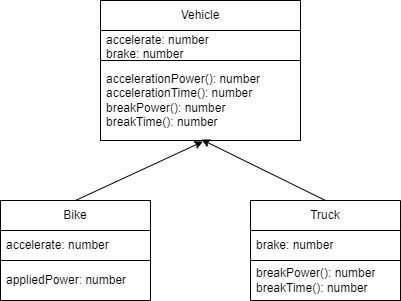

The diagram above was exported from draw.io. Its source (the exported page's mxGraphModel, read from the mxfile embedded in the PNG):
<mxGraphModel dx="1145" dy="307" grid="1" gridSize="10" guides="1" tooltips="1" connect="1" arrows="1" fold="1" page="1" pageScale="1" pageWidth="827" pageHeight="1169" math="0" shadow="0">
  <root>
    <mxCell id="0" />
    <mxCell id="1" parent="0" />
    <mxCell id="2" value="Vehicle" style="swimlane;fontStyle=0;childLayout=stackLayout;horizontal=1;startSize=30;horizontalStack=0;resizeParent=1;resizeParentMax=0;resizeLast=0;collapsible=1;marginBottom=0;whiteSpace=wrap;html=1;strokeColor=#000000;" vertex="1" parent="1">
      <mxGeometry x="20" y="30" width="200" height="140" as="geometry" />
    </mxCell>
    <mxCell id="3" value="accelerate: number&lt;br&gt;brake: number" style="text;strokeColor=none;fillColor=none;align=left;verticalAlign=middle;spacingLeft=4;spacingRight=4;overflow=hidden;points=[[0,0.5],[1,0.5]];portConstraint=eastwest;rotatable=0;whiteSpace=wrap;html=1;" vertex="1" parent="2">
      <mxGeometry y="30" width="200" height="30" as="geometry" />
    </mxCell>
    <mxCell id="4" value="accelerationPower(): number&lt;br&gt;accelerationTime(): number&lt;br&gt;breakPower(): number&lt;br&gt;breakTime(): number" style="text;strokeColor=#000000;fillColor=none;align=left;verticalAlign=middle;spacingLeft=4;spacingRight=4;overflow=hidden;points=[[0,0.5],[1,0.5]];portConstraint=eastwest;rotatable=0;whiteSpace=wrap;html=1;" vertex="1" parent="2">
      <mxGeometry y="60" width="200" height="80" as="geometry" />
    </mxCell>
    <mxCell id="17" style="edgeStyle=none;html=1;exitX=0.5;exitY=0;exitDx=0;exitDy=0;entryX=0.505;entryY=0.988;entryDx=0;entryDy=0;entryPerimeter=0;" edge="1" parent="1" source="10" target="4">
      <mxGeometry relative="1" as="geometry" />
    </mxCell>
    <mxCell id="10" value="Truck" style="swimlane;fontStyle=0;childLayout=stackLayout;horizontal=1;startSize=30;horizontalStack=0;resizeParent=1;resizeParentMax=0;resizeLast=0;collapsible=1;marginBottom=0;whiteSpace=wrap;html=1;strokeColor=#000000;" vertex="1" parent="1">
      <mxGeometry x="170" y="230" width="150" height="100" as="geometry" />
    </mxCell>
    <mxCell id="11" value="brake: number" style="text;strokeColor=none;fillColor=none;align=left;verticalAlign=middle;spacingLeft=4;spacingRight=4;overflow=hidden;points=[[0,0.5],[1,0.5]];portConstraint=eastwest;rotatable=0;whiteSpace=wrap;html=1;" vertex="1" parent="10">
      <mxGeometry y="30" width="150" height="30" as="geometry" />
    </mxCell>
    <mxCell id="12" value="breakPower(): number&lt;br&gt;breakTime(): number" style="text;strokeColor=#000000;fillColor=none;align=left;verticalAlign=middle;spacingLeft=4;spacingRight=4;overflow=hidden;points=[[0,0.5],[1,0.5]];portConstraint=eastwest;rotatable=0;whiteSpace=wrap;html=1;" vertex="1" parent="10">
      <mxGeometry y="60" width="150" height="40" as="geometry" />
    </mxCell>
    <mxCell id="16" style="edgeStyle=none;html=1;exitX=0.5;exitY=0;exitDx=0;exitDy=0;entryX=0.512;entryY=1.013;entryDx=0;entryDy=0;entryPerimeter=0;" edge="1" parent="1" source="13" target="4">
      <mxGeometry relative="1" as="geometry" />
    </mxCell>
    <mxCell id="13" value="Bike" style="swimlane;fontStyle=0;childLayout=stackLayout;horizontal=1;startSize=30;horizontalStack=0;resizeParent=1;resizeParentMax=0;resizeLast=0;collapsible=1;marginBottom=0;whiteSpace=wrap;html=1;strokeColor=#000000;" vertex="1" parent="1">
      <mxGeometry x="-80" y="230" width="150" height="100" as="geometry" />
    </mxCell>
    <mxCell id="14" value="accelerate: number" style="text;strokeColor=none;fillColor=none;align=left;verticalAlign=middle;spacingLeft=4;spacingRight=4;overflow=hidden;points=[[0,0.5],[1,0.5]];portConstraint=eastwest;rotatable=0;whiteSpace=wrap;html=1;" vertex="1" parent="13">
      <mxGeometry y="30" width="150" height="30" as="geometry" />
    </mxCell>
    <mxCell id="15" value="appliedPower: number" style="text;strokeColor=#000000;fillColor=none;align=left;verticalAlign=middle;spacingLeft=4;spacingRight=4;overflow=hidden;points=[[0,0.5],[1,0.5]];portConstraint=eastwest;rotatable=0;whiteSpace=wrap;html=1;" vertex="1" parent="13">
      <mxGeometry y="60" width="150" height="40" as="geometry" />
    </mxCell>
  </root>
</mxGraphModel>